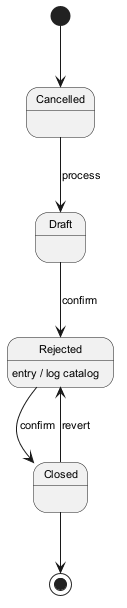

The diagram above was rendered by PlantUML. Its source (embedded in the PNG):
@startuml
skinparam backgroundColor #FFFFFF
skinparam classBackgroundColor #F3E5F5
skinparam classBorderColor #6A1B9A
skinparam defaultFontSize 11
[*] --> Cancelled
Cancelled --> Draft : process
Draft --> Rejected : confirm
Rejected --> Closed : confirm
Rejected : entry / log catalog
Closed --> Rejected : revert
Closed --> [*]
@enduml